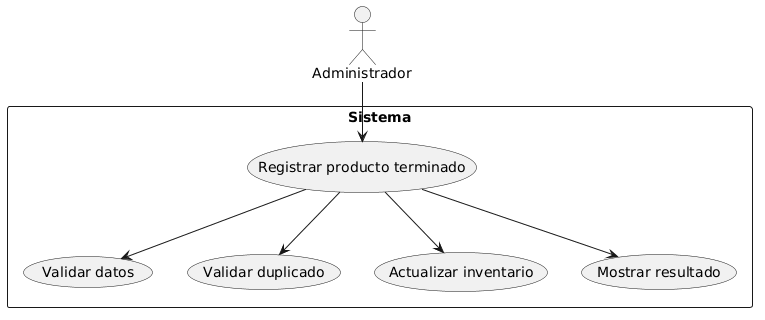

The diagram above was rendered by PlantUML. Its source (embedded in the PNG):
@startuml
actor Administrador

rectangle Sistema {
  Administrador --> (Registrar producto terminado)

  (Registrar producto terminado) --> (Validar datos)
  (Registrar producto terminado) --> (Validar duplicado)
  (Registrar producto terminado) --> (Actualizar inventario)
  (Registrar producto terminado) --> (Mostrar resultado)
}
@enduml